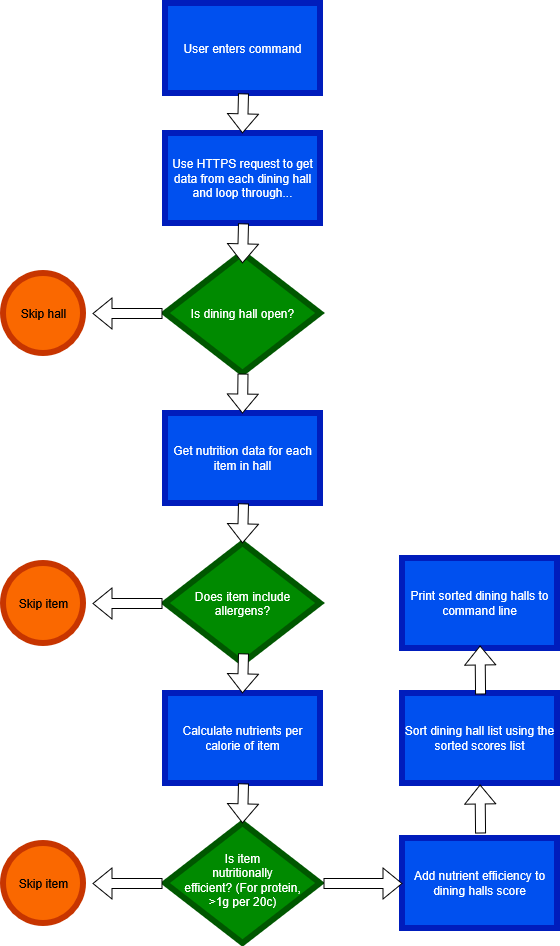

The diagram above was exported from draw.io. Its source (the exported page's mxGraphModel, read from the mxfile embedded in the PNG):
<mxGraphModel dx="1318" dy="870" grid="0" gridSize="10" guides="1" tooltips="1" connect="1" arrows="1" fold="1" page="1" pageScale="1" pageWidth="850" pageHeight="1100" background="light-dark(#FFFFFF,#FFFFFF)" math="0" shadow="0">
  <root>
    <mxCell id="0" />
    <mxCell id="1" parent="0" />
    <mxCell id="KQNVGnaMdRvaSEZnjIib-5" edge="1" parent="1" source="KQNVGnaMdRvaSEZnjIib-1" style="edgeStyle=orthogonalEdgeStyle;rounded=0;orthogonalLoop=1;jettySize=auto;html=1;entryX=0.5;entryY=0;entryDx=0;entryDy=0;defaultLabelBackgroundColor=page;strokeColor=light-dark(#000000,#000000);" target="KQNVGnaMdRvaSEZnjIib-3">
      <mxGeometry relative="1" as="geometry" />
    </mxCell>
    <mxCell id="KQNVGnaMdRvaSEZnjIib-1" parent="1" style="rounded=0;whiteSpace=wrap;html=1;fillColor=#0050ef;fontColor=#ffffff;strokeColor=light-dark(#001DBC,#1D2129);strokeWidth=6;" value="User enters command" vertex="1">
      <mxGeometry height="90" width="155" x="363" y="30" as="geometry" />
    </mxCell>
    <mxCell id="KQNVGnaMdRvaSEZnjIib-14" edge="1" parent="1" source="KQNVGnaMdRvaSEZnjIib-3" style="edgeStyle=orthogonalEdgeStyle;rounded=0;orthogonalLoop=1;jettySize=auto;html=1;entryX=0.5;entryY=0;entryDx=0;entryDy=0;defaultLabelBackgroundColor=page;" target="KQNVGnaMdRvaSEZnjIib-10">
      <mxGeometry relative="1" as="geometry" />
    </mxCell>
    <mxCell id="KQNVGnaMdRvaSEZnjIib-3" parent="1" style="rounded=0;whiteSpace=wrap;html=1;fillColor=#0050ef;fontColor=#ffffff;strokeColor=light-dark(#001DBC,#0D0F13);strokeWidth=6;" value="Use HTTPS request to get data from each dining hall and loop through..." vertex="1">
      <mxGeometry height="90" width="155" x="363" y="160" as="geometry" />
    </mxCell>
    <mxCell id="KQNVGnaMdRvaSEZnjIib-13" edge="1" parent="1" source="KQNVGnaMdRvaSEZnjIib-10" style="edgeStyle=orthogonalEdgeStyle;rounded=0;orthogonalLoop=1;jettySize=auto;html=1;defaultLabelBackgroundColor=page;strokeColor=light-dark(#000000,#000000);">
      <mxGeometry relative="1" as="geometry">
        <mxPoint x="440.5" y="480" as="targetPoint" />
      </mxGeometry>
    </mxCell>
    <mxCell id="KQNVGnaMdRvaSEZnjIib-27" edge="1" parent="1" source="KQNVGnaMdRvaSEZnjIib-10" style="edgeStyle=orthogonalEdgeStyle;rounded=0;orthogonalLoop=1;jettySize=auto;html=1;defaultLabelBackgroundColor=page;" target="KQNVGnaMdRvaSEZnjIib-17" value="">
      <mxGeometry relative="1" as="geometry" />
    </mxCell>
    <mxCell id="KQNVGnaMdRvaSEZnjIib-10" parent="1" style="rhombus;whiteSpace=wrap;html=1;shapeInside=1;fillColor=#008a00;strokeColor=light-dark(#005700,#1E301E);strokeWidth=6;fontColor=#ffffff;" value="Is dining hall open?" vertex="1">
      <mxGeometry height="120" width="155" x="363" y="280" as="geometry" />
    </mxCell>
    <mxCell id="KQNVGnaMdRvaSEZnjIib-17" parent="1" style="rounded=0;whiteSpace=wrap;html=1;fillColor=#0050ef;fontColor=#ffffff;strokeColor=light-dark(#001DBC,#0D0F13);strokeWidth=6;" value="Get nutrition data for each item in hall" vertex="1">
      <mxGeometry height="90" width="155" x="363" y="440" as="geometry" />
    </mxCell>
    <mxCell id="KQNVGnaMdRvaSEZnjIib-19" parent="1" style="rhombus;whiteSpace=wrap;html=1;shapeInside=1;fillColor=#008a00;strokeColor=light-dark(#005700,#1E301E);strokeWidth=6;fontColor=#ffffff;" value="Does item include allergens?" vertex="1">
      <mxGeometry height="120" width="155" x="363" y="570" as="geometry" />
    </mxCell>
    <mxCell id="KQNVGnaMdRvaSEZnjIib-20" parent="1" style="rounded=0;whiteSpace=wrap;html=1;fillColor=#0050ef;fontColor=#ffffff;strokeColor=light-dark(#001DBC,#0D0F13);strokeWidth=6;" value="Calculate nutrients per calorie of item" vertex="1">
      <mxGeometry height="90" width="155" x="363" y="720" as="geometry" />
    </mxCell>
    <mxCell id="KQNVGnaMdRvaSEZnjIib-22" edge="1" parent="1" source="KQNVGnaMdRvaSEZnjIib-21" style="edgeStyle=orthogonalEdgeStyle;rounded=0;orthogonalLoop=1;jettySize=auto;html=1;defaultLabelBackgroundColor=page;fillColor=#f5f5f5;gradientColor=#b3b3b3;strokeColor=#666666;">
      <mxGeometry relative="1" as="geometry">
        <mxPoint x="590" y="909.9999999999998" as="targetPoint" />
      </mxGeometry>
    </mxCell>
    <mxCell id="KQNVGnaMdRvaSEZnjIib-21" parent="1" style="rhombus;whiteSpace=wrap;html=1;shapeInside=1;fillColor=#008a00;strokeColor=light-dark(#005700,#1E301E);strokeWidth=6;fontColor=#ffffff;" value="Is item nutritionally efficient? (For protein, &amp;gt;1g per 20c)" vertex="1">
      <mxGeometry height="120" width="155" x="363" y="850" as="geometry" />
    </mxCell>
    <mxCell id="KQNVGnaMdRvaSEZnjIib-23" parent="1" style="rounded=0;whiteSpace=wrap;html=1;fillColor=#0050ef;fontColor=#ffffff;strokeColor=light-dark(#001DBC,#0D0F13);strokeWidth=6;" value="Add nutrient efficiency to dining halls score" vertex="1">
      <mxGeometry height="90" width="155" x="600" y="865" as="geometry" />
    </mxCell>
    <mxCell id="KQNVGnaMdRvaSEZnjIib-24" parent="1" style="rounded=0;whiteSpace=wrap;html=1;fillColor=#0050ef;fontColor=#ffffff;strokeColor=light-dark(#001DBC,#0D0F13);strokeWidth=6;" value="Sort dining hall list using the sorted scores list" vertex="1">
      <mxGeometry height="90" width="155" x="600" y="720" as="geometry" />
    </mxCell>
    <mxCell id="KQNVGnaMdRvaSEZnjIib-25" parent="1" style="rounded=0;whiteSpace=wrap;html=1;fillColor=#0050ef;fontColor=#ffffff;strokeColor=light-dark(#001DBC,#0D0F13);strokeWidth=6;" value="Print sorted dining halls to command line" vertex="1">
      <mxGeometry height="90" width="155" x="600" y="585" as="geometry" />
    </mxCell>
    <mxCell id="KQNVGnaMdRvaSEZnjIib-26" edge="1" parent="1" source="KQNVGnaMdRvaSEZnjIib-10" style="shape=flexArrow;endArrow=classic;html=1;rounded=0;defaultLabelBackgroundColor=page;fillColor=default;gradientColor=none;exitX=0.5;exitY=1;exitDx=0;exitDy=0;" value="">
      <mxGeometry height="50" relative="1" width="50" as="geometry">
        <mxPoint x="440" y="410" as="sourcePoint" />
        <mxPoint x="440" y="440" as="targetPoint" />
      </mxGeometry>
    </mxCell>
    <mxCell id="KQNVGnaMdRvaSEZnjIib-28" edge="1" parent="1" style="shape=flexArrow;endArrow=classic;html=1;rounded=0;defaultLabelBackgroundColor=page;fillColor=default;gradientColor=none;exitX=0.5;exitY=1;exitDx=0;exitDy=0;" value="">
      <mxGeometry height="50" relative="1" width="50" as="geometry">
        <mxPoint x="441" y="530" as="sourcePoint" />
        <mxPoint x="440" y="570" as="targetPoint" />
      </mxGeometry>
    </mxCell>
    <mxCell id="KQNVGnaMdRvaSEZnjIib-34" edge="1" parent="1" style="shape=flexArrow;endArrow=classic;html=1;rounded=0;defaultLabelBackgroundColor=page;fillColor=default;gradientColor=none;exitX=0.5;exitY=1;exitDx=0;exitDy=0;" value="">
      <mxGeometry height="50" relative="1" width="50" as="geometry">
        <mxPoint x="441" y="680" as="sourcePoint" />
        <mxPoint x="440" y="720" as="targetPoint" />
      </mxGeometry>
    </mxCell>
    <mxCell id="KQNVGnaMdRvaSEZnjIib-35" edge="1" parent="1" style="shape=flexArrow;endArrow=classic;html=1;rounded=0;defaultLabelBackgroundColor=page;fillColor=default;gradientColor=none;exitX=0.5;exitY=1;exitDx=0;exitDy=0;" value="">
      <mxGeometry height="50" relative="1" width="50" as="geometry">
        <mxPoint x="441" y="810" as="sourcePoint" />
        <mxPoint x="440" y="850" as="targetPoint" />
      </mxGeometry>
    </mxCell>
    <mxCell id="KQNVGnaMdRvaSEZnjIib-38" edge="1" parent="1" style="shape=flexArrow;endArrow=classic;html=1;rounded=0;defaultLabelBackgroundColor=page;fillColor=default;gradientColor=none;exitX=0.5;exitY=1;exitDx=0;exitDy=0;entryX=0;entryY=0.5;entryDx=0;entryDy=0;" target="KQNVGnaMdRvaSEZnjIib-23" value="">
      <mxGeometry height="50" relative="1" width="50" as="geometry">
        <mxPoint x="521" y="910" as="sourcePoint" />
        <mxPoint x="520" y="950" as="targetPoint" />
      </mxGeometry>
    </mxCell>
    <mxCell id="KQNVGnaMdRvaSEZnjIib-41" parent="1" style="ellipse;whiteSpace=wrap;html=1;shapeInside=1;aspect=fixed;fillColor=#fa6800;fontColor=#000000;strokeColor=#C73500;strokeWidth=6;" value="Skip item" vertex="1">
      <mxGeometry height="80" width="80" x="201" y="590" as="geometry" />
    </mxCell>
    <mxCell id="KQNVGnaMdRvaSEZnjIib-42" parent="1" style="ellipse;whiteSpace=wrap;html=1;shapeInside=1;aspect=fixed;fillColor=#fa6800;fontColor=#000000;strokeColor=#C73500;strokeWidth=6;" value="Skip item" vertex="1">
      <mxGeometry height="80" width="80" x="201" y="870" as="geometry" />
    </mxCell>
    <mxCell id="KQNVGnaMdRvaSEZnjIib-43" parent="1" style="ellipse;whiteSpace=wrap;html=1;shapeInside=1;aspect=fixed;fillColor=#fa6800;fontColor=#000000;strokeColor=#C73500;strokeWidth=6;" value="Skip hall&lt;div&gt;&lt;br&gt;&lt;/div&gt;" vertex="1">
      <mxGeometry height="80" width="80" x="201" y="300" as="geometry" />
    </mxCell>
    <mxCell id="KQNVGnaMdRvaSEZnjIib-45" edge="1" parent="1" style="shape=flexArrow;endArrow=classic;html=1;rounded=0;defaultLabelBackgroundColor=page;fillColor=default;gradientColor=none;exitX=0.5;exitY=1;exitDx=0;exitDy=0;entryX=0.5;entryY=1;entryDx=0;entryDy=0;" value="">
      <mxGeometry height="50" relative="1" width="50" as="geometry">
        <mxPoint x="678" y="860" as="sourcePoint" />
        <mxPoint x="677.5" y="811" as="targetPoint" />
      </mxGeometry>
    </mxCell>
    <mxCell id="KQNVGnaMdRvaSEZnjIib-46" edge="1" parent="1" style="shape=flexArrow;endArrow=classic;html=1;rounded=0;defaultLabelBackgroundColor=page;fillColor=default;gradientColor=none;exitX=0.5;exitY=1;exitDx=0;exitDy=0;entryX=0.5;entryY=1;entryDx=0;entryDy=0;" value="">
      <mxGeometry height="50" relative="1" width="50" as="geometry">
        <mxPoint x="678" y="721" as="sourcePoint" />
        <mxPoint x="677.5" y="672" as="targetPoint" />
      </mxGeometry>
    </mxCell>
    <mxCell id="KQNVGnaMdRvaSEZnjIib-47" edge="1" parent="1" style="shape=flexArrow;endArrow=classic;html=1;rounded=0;defaultLabelBackgroundColor=page;fillColor=default;gradientColor=none;exitX=0.5;exitY=1;exitDx=0;exitDy=0;" value="">
      <mxGeometry height="50" relative="1" width="50" as="geometry">
        <mxPoint x="360" y="910" as="sourcePoint" />
        <mxPoint x="290" y="910" as="targetPoint" />
      </mxGeometry>
    </mxCell>
    <mxCell id="KQNVGnaMdRvaSEZnjIib-48" edge="1" parent="1" style="shape=flexArrow;endArrow=classic;html=1;rounded=0;defaultLabelBackgroundColor=page;fillColor=default;gradientColor=none;exitX=0.5;exitY=1;exitDx=0;exitDy=0;" value="">
      <mxGeometry height="50" relative="1" width="50" as="geometry">
        <mxPoint x="360" y="630" as="sourcePoint" />
        <mxPoint x="290" y="630" as="targetPoint" />
      </mxGeometry>
    </mxCell>
    <mxCell id="KQNVGnaMdRvaSEZnjIib-49" edge="1" parent="1" style="shape=flexArrow;endArrow=classic;html=1;rounded=0;defaultLabelBackgroundColor=page;fillColor=default;gradientColor=none;exitX=0.5;exitY=1;exitDx=0;exitDy=0;" value="">
      <mxGeometry height="50" relative="1" width="50" as="geometry">
        <mxPoint x="360" y="340" as="sourcePoint" />
        <mxPoint x="290" y="340" as="targetPoint" />
      </mxGeometry>
    </mxCell>
    <mxCell id="KQNVGnaMdRvaSEZnjIib-50" edge="1" parent="1" style="shape=flexArrow;endArrow=classic;html=1;rounded=0;defaultLabelBackgroundColor=page;fillColor=default;gradientColor=none;exitX=0.5;exitY=1;exitDx=0;exitDy=0;" value="">
      <mxGeometry height="50" relative="1" width="50" as="geometry">
        <mxPoint x="441" y="250" as="sourcePoint" />
        <mxPoint x="440" y="290" as="targetPoint" />
      </mxGeometry>
    </mxCell>
    <mxCell id="KQNVGnaMdRvaSEZnjIib-51" edge="1" parent="1" style="shape=flexArrow;endArrow=classic;html=1;rounded=0;defaultLabelBackgroundColor=page;fillColor=default;gradientColor=none;exitX=0.5;exitY=1;exitDx=0;exitDy=0;" value="">
      <mxGeometry height="50" relative="1" width="50" as="geometry">
        <mxPoint x="441" y="120" as="sourcePoint" />
        <mxPoint x="440" y="160" as="targetPoint" />
      </mxGeometry>
    </mxCell>
  </root>
</mxGraphModel>